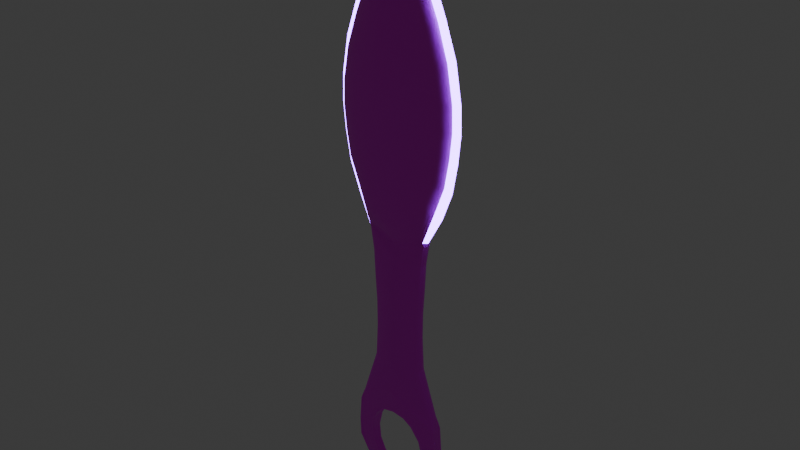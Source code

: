 # Source: Kunai_mk2.blend  (saved by Blender 4.0.36; exported with 4.5.12 LTS)
import bpy
from mathutils import Matrix  # noqa: F401  (used for matrix-valued properties, if any)

bpy.ops.wm.read_factory_settings(use_empty=True)
scene = bpy.context.scene
scene.name = 'Scene'

# ---- collections
col_collection = bpy.data.collections.new('Collection'); scene.collection.children.link(col_collection)

# ---- images (referenced by path relative to the original .blend; pixels are not part of the script)
import os
ASSET_DIR = os.environ.get("B2B_ASSET_DIR", "")  # directory of the original .blend (textures are referenced by path, not embedded)
HERE = os.path.dirname(os.path.abspath(__file__))  # packed textures are extracted next to this script under _unpacked/

def load_image(name, relpath, width, height, colorspace="sRGB"):
    """Load a texture the original file referenced (path relative to the .blend, or extracted next to this script)."""
    p = next((c for c in (os.path.join(HERE, relpath), os.path.join(ASSET_DIR, relpath)) if relpath and os.path.exists(c)), "")
    if p:
        img = bpy.data.images.load(p, check_existing=True)
        img.name = name
    else:  # same state as the original file: an image datablock whose file is absent (Cycles renders it pink)
        img = bpy.data.images.new(name, width, height)
        img.source = "FILE"
        img.filepath = "//" + (relpath or name)
    img.colorspace_settings.name = colorspace
    return img
img_kunai = load_image('Kunai', 'Kunai.png', 1024, 1024, 'sRGB')

# ---- materials (node trees are filled in below, after node groups)
mat_material = bpy.data.materials.new('Material')
mat_material.alpha_threshold = 0.0
mat_material.use_transparent_shadow = False
mat_material.roughness = 0.5
mat_material.line_color = (0.0, 0.0, 0.0, 1.0)
mat_material_001 = bpy.data.materials.new('Material.001')
mat_material_001.alpha_threshold = 0.0
mat_material_001.use_transparent_shadow = False
mat_material_001.roughness = 0.5
mat_material_001.line_color = (0.0, 0.0, 0.0, 1.0)

# ---- material node trees
mat_material.use_nodes = True; mat_material.node_tree.nodes.clear()
_N = mat_material.node_tree.nodes; _L = mat_material.node_tree.links
n0 = _N.new('ShaderNodeOutputMaterial'); n0.name = 'Material Output'; n0.location = (355, 287)
n1 = _N.new('ShaderNodeTexImage'); n1.name = 'Image Texture'; n1.location = (-301, 286)
n1.image = img_kunai
n2 = _N.new('ShaderNodeBsdfPrincipled'); n2.name = 'Principled BSDF'; n2.location = (31, 301)
n2.inputs[3].default_value = 1.45
_L.new(n2.outputs[0], n0.inputs[0])
_L.new(n1.outputs[0], n2.inputs[0])
n0.is_active_output = True
mat_material_001.use_nodes = True; mat_material_001.node_tree.nodes.clear()
_N = mat_material_001.node_tree.nodes; _L = mat_material_001.node_tree.links
n0 = _N.new('ShaderNodeOutputMaterial'); n0.name = 'Material Output'; n0.location = (355, 287)
n1 = _N.new('ShaderNodeTexImage'); n1.name = 'Image Texture'; n1.location = (-301, 286)
n1.image = img_kunai
n2 = _N.new('ShaderNodeBsdfPrincipled'); n2.name = 'Principled BSDF'; n2.location = (38, 298)
n2.inputs[3].default_value = 1.45
n2.inputs[27].default_value = (0.342, 0.1144, 0.9999, 1.0)
n2.inputs[28].default_value = 13.7
_L.new(n2.outputs[0], n0.inputs[0])
_L.new(n1.outputs[0], n2.inputs[0])
n0.is_active_output = True

# ---- world
world_world = bpy.data.worlds.new('World'); scene.world = world_world
world_world.use_nodes = True; world_world.node_tree.nodes.clear()
_N = world_world.node_tree.nodes; _L = world_world.node_tree.links
n0 = _N.new('ShaderNodeOutputWorld'); n0.name = 'World Output'; n0.location = (300, 300)
n1 = _N.new('ShaderNodeBackground'); n1.name = 'Background'; n1.location = (10, 300)
n1.inputs[0].default_value = (0.05088, 0.05088, 0.05088, 1.0)
_L.new(n1.outputs[0], n0.inputs[0])
n0.is_active_output = True
world_world.color = (0.05088, 0.05088, 0.05088)
world_world.use_sun_shadow = False
world_world.sun_shadow_jitter_overblur = 0.0

# ---- meshes
me_cube = bpy.data.meshes.new('Cube')
me_cube.from_pydata([(-0.2547, 0.0, -0.09221), (-0.225, 0.0, -0.2817), (-0.2152, 0.0, -0.4828), (-0.2003, 0.0, -0.7103), (-0.1987, 0.0, -0.9114), (-0.212, 0.0, -1.17), (-0.3352, 0.0, -1.555), (-0.3569, 0.0, -1.65), (-0.3717, 0.0, -1.851), (-0.3668, 0.0, -2.001), (-0.297, 0.0, -2.188), (-0.2017, 0.0, -2.31), (-0.1029, 0.0, -2.365), (0.0, 0.0, -2.374), (-0.4542, -0.02328, 0.9839), (-0.4091, -0.02328, 1.251), (-0.4597, -0.02328, 0.7909), (-0.4411, -0.02328, 0.5981), (-0.322, -0.01243, 1.499), (-0.1641, -0.02328, 1.895), (0.0, -0.01539, 2.169), (-0.4037, -0.02328, 0.3821), (-0.3299, -0.02328, 0.1822), (-0.3569, -0.04391, -1.65), (-0.3717, -0.04391, -1.851), (-0.3668, -0.04391, -2.001), (-0.297, -0.01783, -2.188), (-0.2017, -0.01783, -2.31), (-0.1029, -0.01783, -2.365), (0.0, -0.01783, -2.374), (0.0, -0.09861, -1.4), (-0.2509, 0.0, -0.1168), (-0.1902, -0.04391, -0.2782), (-0.225, -0.008914, -0.2817), (-0.2148, -0.03366, -0.2807), (-0.1802, -0.04391, -0.4808), (-0.2152, -0.008914, -0.4828), (-0.2049, -0.03366, -0.4822), (-0.2003, -0.008914, -0.7103), (-0.1653, -0.04391, -0.709), (-0.1901, -0.03366, -0.7099), (-0.1987, -0.008914, -0.9114), (-0.1637, -0.04391, -0.9121), (-0.1884, -0.03366, -0.9116), (-0.212, -0.008914, -1.17), (-0.1773, -0.04391, -1.176), (-0.2018, -0.03366, -1.171), (-0.2921, -0.04391, -1.535), (-0.3352, -0.008914, -1.555), (-0.3374, -0.03755, -1.589), (-0.3225, -0.03366, -1.549), (-0.2509, -0.008914, -0.1168), (-0.2163, -0.04391, -0.1114), (-0.2407, -0.03366, -0.1152), (-0.2388, -0.04391, -0.0798), (0.0, -0.04391, -0.1719), (0.0, -0.1291, 1.97), (0.0, -0.09278, 2.078), (0.0, -0.2224, 1.0), (0.0, -0.2184, 0.7724), (0.0, -0.2064, 0.5537), (0.0, -0.187, 0.3521), (0.0, -0.1609, 0.1755), (0.0, -0.1291, 0.03047), (0.0, -0.09278, -0.07727), (0.0, -0.05339, -0.1436), (-0.04549, -0.2184, 0.79), (-0.08923, -0.2064, 0.5883), (-0.1295, -0.187, 0.4023), (-0.1649, -0.1609, 0.2393), (-0.1939, -0.1291, 0.1056), (-0.2154, -0.09278, 0.006192), (-0.2287, -0.05339, -0.05501), (-0.06346, -0.2184, 0.8413), (-0.1245, -0.2064, 0.6888), (-0.1807, -0.187, 0.5483), (-0.23, -0.1609, 0.4251), (-0.2705, -0.1291, 0.3241), (-0.3005, -0.09278, 0.2489), (-0.319, -0.05339, 0.2027), (-0.07825, -0.2184, 0.8803), (-0.1535, -0.2064, 0.7652), (-0.2228, -0.187, 0.6592), (-0.2836, -0.1609, 0.5663), (-0.3335, -0.1291, 0.49), (-0.3706, -0.09278, 0.4334), (-0.3934, -0.05339, 0.3985), (-0.08515, -0.2184, 0.9214), (-0.167, -0.2064, 0.846), (-0.2425, -0.187, 0.7764), (-0.3086, -0.1609, 0.7155), (-0.3629, -0.1291, 0.6655), (-0.4032, -0.09278, 0.6283), (-0.4281, -0.05339, 0.6054), (-0.08886, -0.2184, 0.959), (-0.1743, -0.2064, 0.9198), (-0.2531, -0.187, 0.8837), (-0.3221, -0.1609, 0.852), (-0.3787, -0.1291, 0.826), (-0.4208, -0.09278, 0.8067), (-0.4467, -0.05339, 0.7948), (-0.08779, -0.2184, 0.9967), (-0.1722, -0.2064, 0.9935), (-0.25, -0.187, 0.9905), (-0.3182, -0.1609, 0.9879), (-0.3742, -0.1291, 0.9858), (-0.4158, -0.09278, 0.9842), (-0.4414, -0.05339, 0.9832), (-0.0789, -0.2184, 1.048), (-0.1548, -0.2064, 1.095), (-0.2247, -0.187, 1.138), (-0.286, -0.1609, 1.175), (-0.3363, -0.1291, 1.206), (-0.3736, -0.09278, 1.229), (-0.3967, -0.05339, 1.243), (-0.06281, -0.2184, 1.097), (-0.1232, -0.2064, 1.191), (-0.1789, -0.187, 1.277), (-0.2277, -0.1609, 1.353), (-0.2677, -0.1291, 1.415), (-0.2975, -0.09278, 1.461), (-0.3158, -0.05339, 1.49), (-0.03165, -0.2184, 1.174), (-0.06208, -0.2064, 1.342), (-0.09013, -0.187, 1.497), (-0.1147, -0.1609, 1.632), (-0.1349, -0.1291, 1.744), (-0.1499, -0.09278, 1.826), (-0.1591, -0.05339, 1.877), (0.0, -0.2184, 1.227), (0.0, -0.2064, 1.446), (0.0, -0.187, 1.648), (0.0, -0.1609, 1.825), (0.0, -0.05339, 2.144), (0.0, -0.09861, -0.709), (0.0, -0.09861, -0.4808), (0.0, -0.09861, -0.9121), (0.0, -0.07317, -0.2782), (0.0, -0.09861, -1.176), (0.0, -0.08199, -1.6), (-0.09375, -0.07573, -1.623), (-0.1732, -0.06663, -1.688), (-0.2263, -0.05607, -1.786), (-0.245, -0.04566, -1.901), (-0.2263, -0.03698, -2.016), (-0.1732, -0.03136, -2.113), (-0.09375, -0.02965, -2.179), (0.0, -0.03212, -2.202), (0.0, 0.0, -1.6), (-0.09375, 0.0, -1.623), (-0.1732, 0.0, -1.688), (-0.2263, 0.0, -1.786), (-0.245, 0.0, -1.901), (-0.2263, 0.0, -2.016), (-0.1732, 0.0, -2.113), (-0.09375, 0.0, -2.179), (0.0, 0.0, -2.202)], [], [(4, 5, 44, 41), (10, 11, 27, 26), (31, 1, 33, 51), (53, 52, 54), (11, 12, 28, 27), (5, 6, 48, 44), (12, 13, 29, 28), (6, 7, 23, 49, 48), (47, 49, 23, 24, 25, 26, 27, 28, 29, 147, 146, 145, 144, 143, 142, 141, 140, 139, 30), (7, 8, 24, 23), (2, 3, 38, 36), (8, 9, 25, 24), (54, 52, 32, 137, 55), (9, 10, 26, 25), (3, 4, 41, 38), (54, 0, 53), (47, 50, 49), (50, 48, 49), (36, 38, 40, 37), (37, 40, 39, 35), (33, 36, 37, 34), (34, 37, 35, 32), (51, 33, 34, 53), (53, 34, 32, 52), (38, 41, 43, 40), (40, 43, 42, 39), (41, 44, 46, 43), (43, 46, 45, 42), (44, 48, 50, 46), (46, 50, 47, 45), (1, 2, 36, 33), (0, 31, 51), (53, 0, 51), (55, 65, 72, 54), (59, 58, 66), (60, 59, 66, 67), (61, 60, 67, 68), (62, 61, 68, 69), (63, 62, 69, 70), (64, 63, 70, 71), (65, 64, 71, 72), (69, 68, 75, 76), (70, 69, 76, 77), (71, 70, 77, 78), (72, 71, 78, 79), (54, 72, 79, 22), (66, 58, 73), (67, 66, 73, 74), (68, 67, 74, 75), (22, 79, 86, 21), (73, 58, 80), (74, 73, 80, 81), (75, 74, 81, 82), (76, 75, 82, 83), (77, 76, 83, 84), (78, 77, 84, 85), (79, 78, 85, 86), (84, 83, 90, 91), (85, 84, 91, 92), (86, 85, 92, 93), (21, 86, 93, 17), (80, 58, 87), (81, 80, 87, 88), (82, 81, 88, 89), (83, 82, 89, 90), (87, 58, 94), (88, 87, 94, 95), (89, 88, 95, 96), (90, 89, 96, 97), (91, 90, 97, 98), (92, 91, 98, 99), (93, 92, 99, 100), (17, 93, 100, 16), (98, 97, 104, 105), (99, 98, 105, 106), (100, 99, 106, 107), (16, 100, 107, 14), (94, 58, 101), (95, 94, 101, 102), (96, 95, 102, 103), (97, 96, 103, 104), (102, 101, 108, 109), (103, 102, 109, 110), (104, 103, 110, 111), (105, 104, 111, 112), (106, 105, 112, 113), (107, 106, 113, 114), (14, 107, 114, 15), (101, 58, 108), (110, 109, 116, 117), (111, 110, 117, 118), (112, 111, 118, 119), (113, 112, 119, 120), (114, 113, 120, 121), (15, 114, 121, 18), (108, 58, 115), (109, 108, 115, 116), (121, 120, 127, 128), (18, 121, 128, 19), (115, 58, 122), (116, 115, 122, 123), (117, 116, 123, 124), (118, 117, 124, 125), (119, 118, 125, 126), (120, 119, 126, 127), (124, 123, 130, 131), (125, 124, 131, 132), (126, 125, 132, 56), (127, 126, 56, 57), (128, 127, 57, 133), (19, 128, 133, 20), (122, 58, 129), (123, 122, 129, 130), (134, 39, 42, 136), (135, 35, 39, 134), (136, 42, 45, 138), (137, 32, 35, 135), (138, 45, 47, 30), (146, 147, 156, 155), (144, 145, 154, 153), (142, 143, 152, 151), (140, 141, 150, 149), (145, 146, 155, 154), (143, 144, 153, 152), (141, 142, 151, 150), (139, 140, 149, 148)])
me_cube.polygons.foreach_set('use_smooth', [0, 0, 0, 0, 0, 0, 0, 0, 0, 0, 0, 0, 1, 0, 0, 0, 0, 0, 0, 0, 0, 0, 0, 0, 0, 0, 0, 0, 0, 0, 0, 0, 0, 1, 1, 1, 1, 1, 1, 1, 1, 1, 1, 1, 1, 1, 1, 1, 1, 1, 1, 1, 1, 1, 1, 1, 1, 1, 1, 1, 1, 1, 1, 1, 1, 1, 1, 1, 1, 1, 1, 1, 1, 1, 1, 1, 1, 1, 1, 1, 1, 1, 1, 1, 1, 1, 1, 1, 1, 1, 1, 1, 1, 1, 1, 1, 1, 1, 1, 1, 1, 1, 1, 1, 1, 1, 1, 1, 1, 1, 1, 1, 1, 1, 1, 1, 1, 1, 0, 0, 0, 0, 0, 0, 0, 0])
_uv = me_cube.uv_layers.new(name='UVMap')
_uv.uv.foreach_set('vector', [0.5292, 0.2641, 0.5299, 0.3132, 0.5283, 0.3133, 0.5276, 0.2642, 0.5344, 0.5083, 0.5294, 0.5282, 0.5261, 0.5283, 0.5311, 0.5085, 0.532, 0.1158, 0.5306, 0.1461, 0.529, 0.1462, 0.5303, 0.1159, 0.1258, 0.4938, 0.1208, 0.4931, 0.125, 0.487, 0.5225, 0.7127, 0.5225, 0.6944, 0.5259, 0.6944, 0.5259, 0.7127, 0.5299, 0.3132, 0.5364, 0.3899, 0.5348, 0.39, 0.5283, 0.3133, 0.5225, 0.6944, 0.5225, 0.6748, 0.5259, 0.6748, 0.5259, 0.6944, 0.5364, 0.3899, 0.5376, 0.4086, 0.5295, 0.409, 0.5296, 0.3968, 0.5348, 0.39, 0.1337, 0.766, 0.1424, 0.7764, 0.1457, 0.7881, 0.1483, 0.8266, 0.1473, 0.8554, 0.1353, 0.8914, 0.1175, 0.9147, 0.09905, 0.9251, 0.0799, 0.9268, 0.07939, 0.8937, 0.09696, 0.8894, 0.1117, 0.8769, 0.1214, 0.8582, 0.1246, 0.8362, 0.1207, 0.8141, 0.1105, 0.7953, 0.09529, 0.7828, 0.07758, 0.7784, 0.07698, 0.7399, 0.5376, 0.4086, 0.5383, 0.447, 0.5302, 0.4474, 0.5295, 0.409, 0.5301, 0.1837, 0.5293, 0.2262, 0.5277, 0.2263, 0.5285, 0.1838, 0.5383, 0.447, 0.5381, 0.4751, 0.53, 0.4756, 0.5302, 0.4474, 0.125, 0.487, 0.1208, 0.4931, 0.1158, 0.5251, 0.07906, 0.5249, 0.0805, 0.5046, 0.5381, 0.4751, 0.5344, 0.5083, 0.5311, 0.5085, 0.53, 0.4756, 0.5293, 0.2262, 0.5292, 0.2641, 0.5276, 0.2642, 0.5277, 0.2263, 0.5232, 0.1089, 0.5322, 0.1113, 0.5252, 0.1155, 0.1337, 0.766, 0.1399, 0.7687, 0.1424, 0.7764, 0.5295, 0.3887, 0.5348, 0.39, 0.5296, 0.3968, 0.5285, 0.1838, 0.5277, 0.2263, 0.5226, 0.2261, 0.5233, 0.1836, 0.1189, 0.5642, 0.1159, 0.6078, 0.1108, 0.6076, 0.1138, 0.5639, 0.529, 0.1462, 0.5285, 0.1838, 0.5233, 0.1836, 0.5239, 0.1459, 0.1209, 0.5256, 0.1189, 0.5642, 0.1138, 0.5639, 0.1158, 0.5251, 0.5303, 0.1159, 0.529, 0.1462, 0.5239, 0.1459, 0.5252, 0.1155, 0.1258, 0.4938, 0.1209, 0.5256, 0.1158, 0.5251, 0.1208, 0.4931, 0.5277, 0.2263, 0.5276, 0.2642, 0.5225, 0.2641, 0.5226, 0.2261, 0.1159, 0.6078, 0.1154, 0.6465, 0.1104, 0.6466, 0.1108, 0.6076, 0.5276, 0.2642, 0.5283, 0.3133, 0.5232, 0.3136, 0.5225, 0.2641, 0.1154, 0.6465, 0.1177, 0.6963, 0.1127, 0.6971, 0.1104, 0.6466, 0.5283, 0.3133, 0.5348, 0.39, 0.5295, 0.3887, 0.5232, 0.3136, 0.1177, 0.6963, 0.1399, 0.7687, 0.1337, 0.766, 0.1127, 0.6971, 0.5306, 0.1461, 0.5301, 0.1837, 0.5285, 0.1838, 0.529, 0.1462, 0.5322, 0.1113, 0.532, 0.1158, 0.5303, 0.1159, 0.5252, 0.1155, 0.5322, 0.1113, 0.5303, 0.1159, 0.0805, 0.5046, 0.08009, 0.4992, 0.1227, 0.4823, 0.125, 0.487, 0.07323, 0.3232, 0.07323, 0.2796, 0.08171, 0.3199, 0.0736, 0.3652, 0.07323, 0.3232, 0.08171, 0.3199, 0.09024, 0.3586, 0.07433, 0.4039, 0.0736, 0.3652, 0.09024, 0.3586, 0.09848, 0.3943, 0.07539, 0.4378, 0.07433, 0.4039, 0.09848, 0.3943, 0.1061, 0.4256, 0.07674, 0.4656, 0.07539, 0.4378, 0.1061, 0.4256, 0.1129, 0.4513, 0.07832, 0.4864, 0.07674, 0.4656, 0.1129, 0.4513, 0.1185, 0.4705, 0.08009, 0.4992, 0.07832, 0.4864, 0.1185, 0.4705, 0.1227, 0.4823, 0.1061, 0.4256, 0.09848, 0.3943, 0.1081, 0.3663, 0.1184, 0.39, 0.1129, 0.4513, 0.1061, 0.4256, 0.1184, 0.39, 0.1273, 0.4095, 0.1185, 0.4705, 0.1129, 0.4513, 0.1273, 0.4095, 0.1345, 0.4239, 0.6926, 0.5006, 0.685, 0.4888, 0.6907, 0.4459, 0.6987, 0.4551, 0.6947, 0.5056, 0.6926, 0.5006, 0.6987, 0.4551, 0.7047, 0.4592, 0.08171, 0.3199, 0.07323, 0.2796, 0.0851, 0.3101, 0.09024, 0.3586, 0.08171, 0.3199, 0.0851, 0.3101, 0.09688, 0.3393, 0.09848, 0.3943, 0.09024, 0.3586, 0.09688, 0.3393, 0.1081, 0.3663, 0.7047, 0.4592, 0.6987, 0.4551, 0.7036, 0.4207, 0.7096, 0.424, 0.0851, 0.3101, 0.07323, 0.2796, 0.08788, 0.3026, 0.09688, 0.3393, 0.0851, 0.3101, 0.08788, 0.3026, 0.1023, 0.3247, 0.1081, 0.3663, 0.09688, 0.3393, 0.1023, 0.3247, 0.1161, 0.3451, 0.1184, 0.39, 0.1081, 0.3663, 0.1161, 0.3451, 0.1285, 0.363, 0.1273, 0.4095, 0.1184, 0.39, 0.1285, 0.363, 0.1392, 0.3777, 0.1345, 0.4239, 0.1273, 0.4095, 0.1392, 0.3777, 0.1477, 0.3886, 0.1397, 0.4329, 0.1345, 0.4239, 0.1477, 0.3886, 0.1537, 0.3954, 0.1392, 0.3777, 0.1285, 0.363, 0.1333, 0.3344, 0.1448, 0.3441, 0.1477, 0.3886, 0.1392, 0.3777, 0.1448, 0.3441, 0.1539, 0.3513, 0.7036, 0.4207, 0.6953, 0.4135, 0.698, 0.3778, 0.7065, 0.3828, 0.7096, 0.424, 0.7036, 0.4207, 0.7065, 0.3828, 0.7127, 0.3845, 0.08788, 0.3026, 0.07323, 0.2796, 0.0892, 0.2947, 0.1023, 0.3247, 0.08788, 0.3026, 0.0892, 0.2947, 0.1049, 0.3092, 0.1161, 0.3451, 0.1023, 0.3247, 0.1049, 0.3092, 0.1198, 0.3226, 0.1285, 0.363, 0.1161, 0.3451, 0.1198, 0.3226, 0.1333, 0.3344, 0.0892, 0.2947, 0.07323, 0.2796, 0.08992, 0.2875, 0.1049, 0.3092, 0.0892, 0.2947, 0.08992, 0.2875, 0.1063, 0.2951, 0.1198, 0.3226, 0.1049, 0.3092, 0.1063, 0.2951, 0.1219, 0.3021, 0.1333, 0.3344, 0.1198, 0.3226, 0.1219, 0.3021, 0.1359, 0.3082, 0.1448, 0.3441, 0.1333, 0.3344, 0.1359, 0.3082, 0.1479, 0.3133, 0.1539, 0.3513, 0.1448, 0.3441, 0.1479, 0.3133, 0.1574, 0.3171, 0.7065, 0.3828, 0.698, 0.3778, 0.6999, 0.3448, 0.7084, 0.3478, 0.7127, 0.3845, 0.7065, 0.3828, 0.7084, 0.3478, 0.7147, 0.3488, 0.1479, 0.3133, 0.1359, 0.3082, 0.1353, 0.2822, 0.1472, 0.2826, 0.1574, 0.3171, 0.1479, 0.3133, 0.1472, 0.2826, 0.1566, 0.283, 0.7084, 0.3478, 0.6999, 0.3448, 0.7006, 0.3111, 0.7092, 0.312, 0.7147, 0.3488, 0.7084, 0.3478, 0.7092, 0.312, 0.7154, 0.3122, 0.08992, 0.2875, 0.07323, 0.2796, 0.08975, 0.2803, 0.1063, 0.2951, 0.08992, 0.2875, 0.08975, 0.2803, 0.106, 0.281, 0.1219, 0.3021, 0.1063, 0.2951, 0.106, 0.281, 0.1214, 0.2816, 0.1359, 0.3082, 0.1219, 0.3021, 0.1214, 0.2816, 0.1353, 0.2822, 0.106, 0.281, 0.08975, 0.2803, 0.08814, 0.2704, 0.1028, 0.2615, 0.1214, 0.2816, 0.106, 0.281, 0.1028, 0.2615, 0.1168, 0.2534, 0.1353, 0.2822, 0.1214, 0.2816, 0.1168, 0.2534, 0.1294, 0.2462, 0.1472, 0.2826, 0.1353, 0.2822, 0.1294, 0.2462, 0.1403, 0.2404, 0.1566, 0.283, 0.1472, 0.2826, 0.1403, 0.2404, 0.1489, 0.2361, 0.7092, 0.312, 0.7006, 0.3111, 0.6997, 0.2635, 0.7083, 0.2615, 0.7154, 0.3122, 0.7092, 0.312, 0.7083, 0.2615, 0.7145, 0.2604, 0.08975, 0.2803, 0.07323, 0.2796, 0.08814, 0.2704, 0.1168, 0.2534, 0.1028, 0.2615, 0.09705, 0.2431, 0.1084, 0.2266, 0.1294, 0.2462, 0.1168, 0.2534, 0.1084, 0.2266, 0.1187, 0.2121, 0.1403, 0.2404, 0.1294, 0.2462, 0.1187, 0.2121, 0.1277, 0.2003, 0.1489, 0.2361, 0.1403, 0.2404, 0.1277, 0.2003, 0.1349, 0.1916, 0.7083, 0.2615, 0.6997, 0.2635, 0.697, 0.2171, 0.7054, 0.2122, 0.7145, 0.2604, 0.7083, 0.2615, 0.7054, 0.2122, 0.7133, 0.2105, 0.08814, 0.2704, 0.07323, 0.2796, 0.08519, 0.261, 0.1028, 0.2615, 0.08814, 0.2704, 0.08519, 0.261, 0.09705, 0.2431, 0.7054, 0.2122, 0.697, 0.2171, 0.6914, 0.1432, 0.6994, 0.1338, 0.7133, 0.2105, 0.7054, 0.2122, 0.6994, 0.1338, 0.7053, 0.1305, 0.08519, 0.261, 0.07323, 0.2796, 0.07945, 0.2462, 0.09705, 0.2431, 0.08519, 0.261, 0.07945, 0.2462, 0.0858, 0.214, 0.1084, 0.2266, 0.09705, 0.2431, 0.0858, 0.214, 0.09204, 0.1844, 0.1187, 0.2121, 0.1084, 0.2266, 0.09204, 0.1844, 0.09793, 0.1585, 0.1277, 0.2003, 0.1187, 0.2121, 0.09793, 0.1585, 0.1032, 0.1373, 0.1349, 0.1916, 0.1277, 0.2003, 0.1032, 0.1373, 0.1078, 0.1215, 0.09204, 0.1844, 0.0858, 0.214, 0.07433, 0.1941, 0.07539, 0.1554, 0.09793, 0.1585, 0.09204, 0.1844, 0.07539, 0.1554, 0.07674, 0.1216, 0.1032, 0.1373, 0.09793, 0.1585, 0.07674, 0.1216, 0.07832, 0.09383, 0.1078, 0.1215, 0.1032, 0.1373, 0.07832, 0.09383, 0.08009, 0.07323, 0.6994, 0.1338, 0.6914, 0.1432, 0.685, 0.0907, 0.6926, 0.07802, 0.7053, 0.1305, 0.6994, 0.1338, 0.6926, 0.07802, 0.6997, 0.07323, 0.07945, 0.2462, 0.07323, 0.2796, 0.0736, 0.236, 0.0858, 0.214, 0.07945, 0.2462, 0.0736, 0.236, 0.07433, 0.1941, 0.07754, 0.6075, 0.1108, 0.6076, 0.1104, 0.6466, 0.07737, 0.6464, 0.07773, 0.5637, 0.1138, 0.5639, 0.1108, 0.6076, 0.07754, 0.6075, 0.07737, 0.6464, 0.1104, 0.6466, 0.1127, 0.6971, 0.07716, 0.697, 0.07906, 0.5249, 0.1158, 0.5251, 0.1138, 0.5639, 0.07773, 0.5637, 0.07716, 0.697, 0.1127, 0.6971, 0.1337, 0.766, 0.07698, 0.7399, 0.3095, 0.6995, 0.31, 0.7176, 0.3038, 0.7176, 0.3038, 0.6995, 0.6921, 0.7133, 0.691, 0.733, 0.685, 0.733, 0.685, 0.7133, 0.6957, 0.6695, 0.6937, 0.691, 0.685, 0.691, 0.685, 0.6695, 0.8587, 0.6703, 0.857, 0.6863, 0.8442, 0.6863, 0.8442, 0.6703, 0.3098, 0.6803, 0.3095, 0.6995, 0.3038, 0.6995, 0.3038, 0.6803, 0.6937, 0.691, 0.6921, 0.7133, 0.685, 0.7133, 0.685, 0.691, 0.6977, 0.6521, 0.6957, 0.6695, 0.685, 0.6695, 0.685, 0.6521, 0.8599, 0.6521, 0.8587, 0.6703, 0.8442, 0.6703, 0.8442, 0.6521])
_ca = me_cube.color_attributes.new('Attribute', 'BYTE_COLOR', 'CORNER')
_ca.data.foreach_set('color', [1.0, 1.0, 1.0, 1.0, 1.0, 1.0, 1.0, 1.0, 1.0, 1.0, 1.0, 1.0, 1.0, 1.0, 1.0, 1.0, 1.0, 1.0, 1.0, 1.0, 1.0, 1.0, 1.0, 1.0, 1.0, 1.0, 1.0, 1.0, 1.0, 1.0, 1.0, 1.0, 1.0, 1.0, 1.0, 1.0, 1.0, 1.0, 1.0, 1.0, 1.0, 1.0, 1.0, 1.0, 1.0, 1.0, 1.0, 1.0, 1.0, 1.0, 1.0, 1.0, 1.0, 1.0, 1.0, 1.0, 1.0, 1.0, 1.0, 1.0, 1.0, 1.0, 1.0, 1.0, 1.0, 1.0, 1.0, 1.0, 1.0, 1.0, 1.0, 1.0, 1.0, 1.0, 1.0, 1.0, 1.0, 1.0, 1.0, 1.0, 1.0, 1.0, 1.0, 1.0, 1.0, 1.0, 1.0, 1.0, 1.0, 1.0, 1.0, 1.0, 1.0, 1.0, 1.0, 1.0, 1.0, 1.0, 1.0, 1.0, 1.0, 1.0, 1.0, 1.0, 1.0, 1.0, 1.0, 1.0, 1.0, 1.0, 1.0, 1.0, 1.0, 1.0, 1.0, 1.0, 1.0, 1.0, 1.0, 1.0, 1.0, 1.0, 1.0, 1.0, 1.0, 1.0, 1.0, 1.0, 1.0, 1.0, 1.0, 1.0, 1.0, 1.0, 1.0, 1.0, 1.0, 1.0, 1.0, 1.0, 1.0, 1.0, 1.0, 1.0, 1.0, 1.0, 1.0, 1.0, 1.0, 1.0, 1.0, 1.0, 1.0, 1.0, 1.0, 1.0, 1.0, 1.0, 1.0, 1.0, 1.0, 1.0, 1.0, 1.0, 1.0, 1.0, 1.0, 1.0, 1.0, 1.0, 1.0, 1.0, 1.0, 1.0, 1.0, 1.0, 1.0, 1.0, 1.0, 1.0, 1.0, 1.0, 1.0, 1.0, 1.0, 1.0, 1.0, 1.0, 1.0, 1.0, 1.0, 1.0, 1.0, 1.0, 1.0, 1.0, 1.0, 1.0, 1.0, 1.0, 1.0, 1.0, 1.0, 1.0, 1.0, 1.0, 1.0, 1.0, 1.0, 1.0, 1.0, 1.0, 1.0, 1.0, 1.0, 1.0, 1.0, 1.0, 1.0, 1.0, 1.0, 1.0, 1.0, 1.0, 1.0, 1.0, 1.0, 1.0, 1.0, 1.0, 1.0, 1.0, 1.0, 1.0, 1.0, 1.0, 1.0, 1.0, 1.0, 1.0, 1.0, 1.0, 1.0, 1.0, 1.0, 1.0, 1.0, 1.0, 1.0, 1.0, 1.0, 1.0, 1.0, 1.0, 1.0, 1.0, 1.0, 1.0, 1.0, 1.0, 1.0, 1.0, 1.0, 1.0, 1.0, 1.0, 1.0, 1.0, 1.0, 1.0, 1.0, 1.0, 1.0, 1.0, 1.0, 1.0, 1.0, 1.0, 1.0, 1.0, 1.0, 1.0, 1.0, 1.0, 1.0, 1.0, 1.0, 1.0, 1.0, 1.0, 1.0, 1.0, 1.0, 1.0, 1.0, 1.0, 1.0, 1.0, 1.0, 1.0, 1.0, 1.0, 1.0, 1.0, 1.0, 1.0, 1.0, 1.0, 1.0, 1.0, 1.0, 1.0, 1.0, 1.0, 1.0, 1.0, 1.0, 1.0, 1.0, 1.0, 1.0, 1.0, 1.0, 1.0, 1.0, 1.0, 1.0, 1.0, 1.0, 1.0, 1.0, 1.0, 1.0, 1.0, 1.0, 1.0, 1.0, 1.0, 1.0, 1.0, 1.0, 1.0, 1.0, 1.0, 1.0, 1.0, 1.0, 1.0, 1.0, 1.0, 1.0, 1.0, 1.0, 1.0, 1.0, 1.0, 1.0, 1.0, 1.0, 1.0, 1.0, 1.0, 1.0, 1.0, 1.0, 1.0, 1.0, 1.0, 1.0, 1.0, 1.0, 1.0, 1.0, 1.0, 1.0, 1.0, 1.0, 1.0, 1.0, 1.0, 1.0, 1.0, 1.0, 1.0, 1.0, 1.0, 1.0, 1.0, 1.0, 1.0, 1.0, 1.0, 1.0, 1.0, 1.0, 1.0, 1.0, 1.0, 1.0, 1.0, 1.0, 1.0, 1.0, 1.0, 1.0, 1.0, 1.0, 1.0, 1.0, 1.0, 1.0, 1.0, 1.0, 1.0, 1.0, 1.0, 1.0, 1.0, 1.0, 1.0, 1.0, 1.0, 1.0, 1.0, 1.0, 1.0, 1.0, 1.0, 1.0, 1.0, 1.0, 1.0, 1.0, 1.0, 1.0, 1.0, 1.0, 1.0, 1.0, 1.0, 1.0, 1.0, 1.0, 1.0, 1.0, 1.0, 1.0, 1.0, 1.0, 1.0, 1.0, 1.0, 1.0, 1.0, 1.0, 1.0, 1.0, 1.0, 1.0, 1.0, 1.0, 1.0, 1.0, 1.0, 1.0, 1.0, 1.0, 1.0, 1.0, 1.0, 1.0, 1.0, 1.0, 1.0, 1.0, 1.0, 1.0, 1.0, 1.0, 1.0, 1.0, 1.0, 1.0, 1.0, 1.0, 1.0, 1.0, 1.0, 1.0, 1.0, 1.0, 1.0, 1.0, 1.0, 1.0, 1.0, 1.0, 1.0, 1.0, 1.0, 1.0, 1.0, 1.0, 1.0, 1.0, 1.0, 1.0, 1.0, 1.0, 1.0, 1.0, 1.0, 1.0, 1.0, 1.0, 1.0, 1.0, 1.0, 1.0, 1.0, 1.0, 1.0, 1.0, 1.0, 1.0, 1.0, 1.0, 1.0, 1.0, 1.0, 1.0, 1.0, 1.0, 1.0, 1.0, 1.0, 1.0, 1.0, 1.0, 1.0, 1.0, 1.0, 1.0, 1.0, 1.0, 1.0, 1.0, 1.0, 1.0, 1.0, 1.0, 1.0, 1.0, 1.0, 1.0, 1.0, 1.0, 1.0, 1.0, 1.0, 1.0, 1.0, 1.0, 1.0, 1.0, 1.0, 1.0, 1.0, 1.0, 1.0, 1.0, 1.0, 1.0, 1.0, 1.0, 1.0, 1.0, 1.0, 1.0, 1.0, 1.0, 1.0, 1.0, 1.0, 1.0, 1.0, 1.0, 1.0, 1.0, 1.0, 1.0, 1.0, 1.0, 1.0, 1.0, 1.0, 1.0, 1.0, 1.0, 1.0, 1.0, 1.0, 1.0, 1.0, 1.0, 1.0, 1.0, 1.0, 1.0, 1.0, 1.0, 1.0, 1.0, 1.0, 1.0, 1.0, 1.0, 1.0, 1.0, 1.0, 1.0, 1.0, 1.0, 1.0, 1.0, 1.0, 1.0, 1.0, 1.0, 1.0, 1.0, 1.0, 1.0, 1.0, 1.0, 1.0, 1.0, 1.0, 1.0, 1.0, 1.0, 1.0, 1.0, 1.0, 1.0, 1.0, 1.0, 1.0, 1.0, 1.0, 1.0, 1.0, 1.0, 1.0, 1.0, 1.0, 1.0, 1.0, 1.0, 1.0, 1.0, 1.0, 1.0, 1.0, 1.0, 1.0, 1.0, 1.0, 1.0, 1.0, 1.0, 1.0, 1.0, 1.0, 1.0, 1.0, 1.0, 1.0, 1.0, 1.0, 1.0, 1.0, 1.0, 1.0, 1.0, 1.0, 1.0, 1.0, 1.0, 1.0, 1.0, 1.0, 1.0, 1.0, 1.0, 1.0, 1.0, 1.0, 1.0, 1.0, 1.0, 1.0, 1.0, 1.0, 1.0, 1.0, 1.0, 1.0, 1.0, 1.0, 1.0, 1.0, 1.0, 1.0, 1.0, 1.0, 1.0, 1.0, 1.0, 1.0, 1.0, 1.0, 1.0, 1.0, 1.0, 1.0, 1.0, 1.0, 1.0, 1.0, 1.0, 1.0, 1.0, 1.0, 1.0, 1.0, 1.0, 1.0, 1.0, 1.0, 1.0, 1.0, 1.0, 1.0, 1.0, 1.0, 1.0, 1.0, 1.0, 1.0, 1.0, 1.0, 1.0, 1.0, 1.0, 1.0, 1.0, 1.0, 1.0, 1.0, 1.0, 1.0, 1.0, 1.0, 1.0, 1.0, 1.0, 1.0, 1.0, 1.0, 1.0, 1.0, 1.0, 1.0, 1.0, 1.0, 1.0, 1.0, 1.0, 1.0, 1.0, 1.0, 1.0, 1.0, 1.0, 1.0, 1.0, 1.0, 1.0, 1.0, 1.0, 1.0, 1.0, 1.0, 1.0, 1.0, 1.0, 1.0, 1.0, 1.0, 1.0, 1.0, 1.0, 1.0, 1.0, 1.0, 1.0, 1.0, 1.0, 1.0, 1.0, 1.0, 1.0, 1.0, 1.0, 1.0, 1.0, 1.0, 1.0, 1.0, 1.0, 1.0, 1.0, 1.0, 1.0, 1.0, 1.0, 1.0, 1.0, 1.0, 1.0, 1.0, 1.0, 1.0, 1.0, 1.0, 1.0, 1.0, 1.0, 1.0, 1.0, 1.0, 1.0, 1.0, 1.0, 1.0, 1.0, 1.0, 1.0, 1.0, 1.0, 1.0, 1.0, 1.0, 1.0, 1.0, 1.0, 1.0, 1.0, 1.0, 1.0, 1.0, 1.0, 1.0, 1.0, 1.0, 1.0, 1.0, 1.0, 1.0, 1.0, 1.0, 1.0, 1.0, 1.0, 1.0, 1.0, 1.0, 1.0, 1.0, 1.0, 1.0, 1.0, 1.0, 1.0, 1.0, 1.0, 1.0, 1.0, 1.0, 1.0, 1.0, 1.0, 1.0, 1.0, 1.0, 1.0, 1.0, 1.0, 1.0, 1.0, 1.0, 1.0, 1.0, 1.0, 1.0, 1.0, 1.0, 1.0, 1.0, 1.0, 1.0, 1.0, 1.0, 1.0, 1.0, 1.0, 1.0, 1.0, 1.0, 1.0, 1.0, 1.0, 1.0, 1.0, 1.0, 1.0, 1.0, 1.0, 1.0, 1.0, 1.0, 1.0, 1.0, 1.0, 1.0, 1.0, 1.0, 1.0, 1.0, 1.0, 1.0, 1.0, 1.0, 1.0, 1.0, 1.0, 1.0, 1.0, 1.0, 1.0, 1.0, 1.0, 1.0, 1.0, 1.0, 1.0, 1.0, 1.0, 1.0, 1.0, 1.0, 1.0, 1.0, 1.0, 1.0, 1.0, 1.0, 1.0, 1.0, 1.0, 1.0, 1.0, 1.0, 1.0, 1.0, 1.0, 1.0, 1.0, 1.0, 1.0, 1.0, 1.0, 1.0, 1.0, 1.0, 1.0, 1.0, 1.0, 1.0, 1.0, 1.0, 1.0, 1.0, 1.0, 1.0, 1.0, 1.0, 1.0, 1.0, 1.0, 1.0, 1.0, 1.0, 1.0, 1.0, 1.0, 1.0, 1.0, 1.0, 1.0, 1.0, 1.0, 1.0, 1.0, 1.0, 1.0, 1.0, 1.0, 1.0, 1.0, 1.0, 1.0, 1.0, 1.0, 1.0, 1.0, 1.0, 1.0, 1.0, 1.0, 1.0, 1.0, 1.0, 1.0, 1.0, 1.0, 1.0, 1.0, 1.0, 1.0, 1.0, 1.0, 1.0, 1.0, 1.0, 1.0, 1.0, 1.0, 1.0, 1.0, 1.0, 1.0, 1.0, 1.0, 1.0, 1.0, 1.0, 1.0, 1.0, 1.0, 1.0, 1.0, 1.0, 1.0, 1.0, 1.0, 1.0, 1.0, 1.0, 1.0, 1.0, 1.0, 1.0, 1.0, 1.0, 1.0, 1.0, 1.0, 1.0, 1.0, 1.0, 1.0, 1.0, 1.0, 1.0, 1.0, 1.0, 1.0, 1.0, 1.0, 1.0, 1.0, 1.0, 1.0, 1.0, 1.0, 1.0, 1.0, 1.0, 1.0, 1.0, 1.0, 1.0, 1.0, 1.0, 1.0, 1.0, 1.0, 1.0, 1.0, 1.0, 1.0, 1.0, 1.0, 1.0, 1.0, 1.0, 1.0, 1.0, 1.0, 1.0, 1.0, 1.0, 1.0, 1.0, 1.0, 1.0, 1.0, 1.0, 1.0, 1.0, 1.0, 1.0, 1.0, 1.0, 1.0, 1.0, 1.0, 1.0, 1.0, 1.0, 1.0, 1.0, 1.0, 1.0, 1.0, 1.0, 1.0, 1.0, 1.0, 1.0, 1.0, 1.0, 1.0, 1.0, 1.0, 1.0, 1.0, 1.0, 1.0, 1.0, 1.0, 1.0, 1.0, 1.0, 1.0, 1.0, 1.0, 1.0, 1.0, 1.0, 1.0, 1.0, 1.0, 1.0, 1.0, 1.0, 1.0, 1.0, 1.0, 1.0, 1.0, 1.0, 1.0, 1.0, 1.0, 1.0, 1.0, 1.0, 1.0, 1.0, 1.0, 1.0, 1.0, 1.0, 1.0, 1.0, 1.0, 1.0, 1.0, 1.0, 1.0, 1.0, 1.0, 1.0, 1.0, 1.0, 1.0, 1.0, 1.0, 1.0, 1.0, 1.0, 1.0, 1.0, 1.0, 1.0, 1.0, 1.0, 1.0, 1.0, 1.0, 1.0, 1.0, 1.0, 1.0, 1.0, 1.0, 1.0, 1.0, 1.0, 1.0, 1.0, 1.0, 1.0, 1.0, 1.0, 1.0, 1.0, 1.0, 1.0, 1.0, 1.0, 1.0, 1.0, 1.0, 1.0, 1.0, 1.0, 1.0, 1.0, 1.0, 1.0, 1.0, 1.0, 1.0, 1.0, 1.0, 1.0, 1.0, 1.0, 1.0, 1.0, 1.0, 1.0, 1.0, 1.0, 1.0, 1.0, 1.0, 1.0, 1.0, 1.0, 1.0, 1.0, 1.0, 1.0, 1.0, 1.0, 1.0, 1.0, 1.0, 1.0, 1.0, 1.0, 1.0, 1.0, 1.0, 1.0, 1.0, 1.0, 1.0, 1.0, 1.0, 1.0, 1.0, 1.0, 1.0, 1.0, 1.0, 1.0, 1.0, 1.0, 1.0, 1.0, 1.0, 1.0, 1.0, 1.0, 1.0, 1.0, 1.0, 1.0, 1.0, 1.0, 1.0, 1.0, 1.0, 1.0, 1.0, 1.0, 1.0, 1.0, 1.0, 1.0, 1.0, 1.0, 1.0, 1.0, 1.0, 1.0, 1.0, 1.0, 1.0, 1.0, 1.0, 1.0, 1.0, 1.0, 1.0, 1.0, 1.0, 1.0, 1.0, 1.0, 1.0, 1.0, 1.0, 1.0, 1.0, 1.0, 1.0, 1.0, 1.0, 1.0, 1.0, 1.0, 1.0, 1.0, 1.0, 1.0, 1.0, 1.0, 1.0, 1.0, 1.0, 1.0, 1.0, 1.0, 1.0, 1.0, 1.0, 1.0, 1.0, 1.0, 1.0, 1.0, 1.0, 1.0, 1.0, 1.0, 1.0, 1.0, 1.0, 1.0, 1.0, 1.0, 1.0, 1.0, 1.0, 1.0, 1.0, 1.0, 1.0, 1.0, 1.0, 1.0, 1.0, 1.0, 1.0, 1.0, 1.0, 1.0, 1.0, 1.0, 1.0, 1.0, 1.0, 1.0, 1.0, 1.0, 1.0, 1.0, 1.0, 1.0, 1.0, 1.0, 1.0, 1.0, 1.0, 1.0, 1.0, 1.0, 1.0, 1.0, 1.0, 1.0, 1.0, 1.0, 1.0, 1.0, 1.0, 1.0, 1.0, 1.0, 1.0, 1.0, 1.0, 1.0, 1.0, 1.0, 1.0, 1.0, 1.0, 1.0, 1.0, 1.0, 1.0, 1.0, 1.0, 1.0, 1.0, 1.0, 1.0, 1.0, 1.0, 1.0, 1.0, 1.0, 1.0, 1.0, 1.0, 1.0, 1.0, 1.0, 1.0, 1.0, 1.0, 1.0, 1.0, 1.0, 1.0, 1.0, 1.0, 1.0, 1.0, 1.0, 1.0, 1.0, 1.0, 1.0, 1.0, 1.0, 1.0, 1.0, 1.0, 1.0, 1.0, 1.0, 1.0, 1.0, 1.0, 1.0, 1.0, 1.0, 1.0, 1.0, 1.0, 1.0, 1.0, 1.0, 1.0, 1.0, 1.0, 1.0, 1.0, 1.0, 1.0, 1.0, 1.0, 1.0, 1.0, 1.0, 1.0, 1.0, 1.0, 1.0, 1.0, 1.0, 1.0, 1.0, 1.0, 1.0, 1.0, 1.0, 1.0, 1.0, 1.0, 1.0, 1.0, 1.0, 1.0, 1.0, 1.0, 1.0, 1.0, 1.0, 1.0, 1.0, 1.0, 1.0, 1.0, 1.0, 1.0, 1.0, 1.0, 1.0, 1.0, 1.0, 1.0, 1.0, 1.0, 1.0, 1.0, 1.0, 1.0, 1.0, 1.0, 1.0, 1.0, 1.0, 1.0, 1.0, 1.0, 1.0, 1.0, 1.0, 1.0, 1.0, 1.0, 1.0, 1.0, 1.0, 1.0, 1.0, 1.0, 1.0, 1.0, 1.0, 1.0, 1.0, 1.0, 1.0, 1.0, 1.0, 1.0, 1.0, 1.0, 1.0, 1.0, 1.0, 1.0, 1.0, 1.0, 1.0, 1.0, 1.0, 1.0, 1.0, 1.0, 1.0, 1.0, 1.0, 1.0, 1.0, 1.0, 1.0, 1.0, 1.0, 1.0, 1.0, 1.0, 1.0, 1.0, 1.0, 1.0, 1.0, 1.0, 1.0, 1.0, 1.0, 1.0, 1.0, 1.0, 1.0, 1.0, 1.0, 1.0, 1.0, 1.0, 1.0, 1.0, 1.0, 1.0, 1.0, 1.0, 1.0, 1.0, 1.0, 1.0, 1.0, 1.0, 1.0, 1.0, 1.0, 1.0, 1.0, 1.0, 1.0, 1.0, 1.0, 1.0, 1.0, 1.0, 1.0, 1.0, 1.0, 1.0, 1.0, 1.0, 1.0, 1.0, 1.0, 1.0, 1.0, 1.0, 1.0, 1.0, 1.0, 1.0, 1.0, 1.0, 1.0, 1.0, 1.0, 1.0, 1.0, 1.0, 1.0, 1.0, 1.0, 1.0, 1.0, 1.0, 1.0, 1.0, 1.0, 1.0, 1.0, 1.0, 1.0, 1.0, 1.0, 1.0, 1.0, 1.0, 1.0, 1.0, 1.0, 1.0, 1.0, 1.0, 1.0, 1.0, 1.0, 1.0, 1.0, 1.0, 1.0, 1.0, 1.0, 1.0, 1.0, 1.0, 1.0, 1.0, 1.0, 1.0, 1.0, 1.0, 1.0, 1.0, 1.0, 1.0, 1.0, 1.0, 1.0, 1.0, 1.0, 1.0, 1.0, 1.0, 1.0, 1.0, 1.0, 1.0, 1.0, 1.0, 1.0, 1.0, 1.0, 1.0, 1.0, 1.0, 1.0, 1.0, 1.0, 1.0, 1.0, 1.0, 1.0, 1.0, 1.0, 1.0, 1.0, 1.0, 1.0, 1.0, 1.0, 1.0, 1.0, 1.0, 1.0, 1.0, 1.0, 1.0, 1.0, 1.0, 1.0, 1.0, 1.0, 1.0, 1.0, 1.0, 1.0, 1.0, 1.0, 1.0, 1.0, 1.0, 1.0, 1.0, 1.0, 1.0, 1.0, 1.0, 1.0, 1.0, 1.0, 1.0, 1.0, 1.0, 1.0, 1.0, 1.0, 1.0, 1.0, 1.0, 1.0, 1.0, 1.0, 1.0, 1.0, 1.0, 1.0, 1.0, 1.0, 1.0, 1.0, 1.0, 1.0, 1.0, 1.0, 1.0, 1.0, 1.0, 1.0, 1.0, 1.0, 1.0, 1.0, 1.0, 1.0, 1.0, 1.0, 1.0, 1.0, 1.0, 1.0, 1.0, 1.0, 1.0, 1.0, 1.0, 1.0, 1.0, 1.0, 1.0, 1.0, 1.0, 1.0, 1.0, 1.0, 1.0, 1.0, 1.0, 1.0, 1.0, 1.0, 1.0, 1.0, 1.0, 1.0, 1.0, 1.0, 1.0, 1.0, 1.0, 1.0, 1.0, 1.0, 1.0, 1.0, 1.0, 1.0, 1.0, 1.0, 1.0, 1.0, 1.0, 1.0, 1.0, 1.0, 1.0, 1.0, 1.0, 1.0, 1.0, 1.0, 1.0, 1.0, 1.0, 1.0, 1.0, 1.0, 1.0, 1.0, 1.0, 1.0, 1.0, 1.0, 1.0, 1.0, 1.0, 1.0, 1.0, 1.0, 1.0, 1.0, 1.0, 1.0, 1.0, 1.0, 1.0, 1.0, 1.0, 1.0, 1.0, 1.0, 1.0, 1.0, 1.0, 1.0, 1.0, 1.0, 1.0, 1.0, 1.0, 1.0, 1.0, 1.0, 1.0, 1.0, 1.0, 1.0, 1.0, 1.0, 1.0, 1.0, 1.0, 1.0, 1.0, 1.0, 1.0, 1.0, 1.0, 1.0, 1.0, 1.0, 1.0, 1.0, 1.0, 1.0, 1.0, 1.0, 1.0, 1.0, 1.0, 1.0, 1.0, 1.0, 1.0, 1.0, 1.0, 1.0, 1.0, 1.0, 1.0, 1.0, 1.0, 1.0, 1.0, 1.0, 1.0, 1.0, 1.0, 1.0, 1.0, 1.0, 1.0, 1.0, 1.0, 1.0, 1.0, 1.0, 1.0, 1.0, 1.0, 1.0, 1.0, 1.0, 1.0, 1.0, 1.0, 1.0, 1.0, 1.0, 1.0, 1.0, 1.0, 1.0, 1.0, 1.0, 1.0, 1.0, 1.0, 1.0, 1.0, 1.0, 1.0, 1.0, 1.0, 1.0, 1.0, 1.0, 1.0, 1.0, 1.0, 1.0, 1.0, 1.0, 1.0, 1.0, 1.0, 1.0, 1.0, 1.0, 1.0, 1.0])
me_cube.materials.append(mat_material)
me_cube.use_mirror_vertex_groups = False
me_cube.update()
me_cube_001 = bpy.data.meshes.new('Cube.001')
me_cube_001.from_pydata([(-0.4598, -3.632e-08, 1.27), (-0.494, -2.116e-07, 0.5748), (-0.5079, 1.837e-09, 0.9863), (-0.3725, -7.108e-08, 1.529), (-0.2011, -1.278e-07, 1.951), (0.0, 0.0, 2.314), (-0.4541, 0.0, 0.3446), (-0.375, 0.0, 0.1303), (-0.2547, 0.0, -0.09221), (-0.5138, -1.048e-07, 0.78), (-0.4542, -0.02328, 0.9839), (-0.4091, -0.02328, 1.251), (-0.4597, -0.02328, 0.7909), (-0.4411, -0.02328, 0.5981), (-0.322, -0.01243, 1.499), (-0.1641, -0.02328, 1.895), (0.0, -0.01539, 2.169), (-0.4037, -0.02328, 0.3821), (-0.3299, -0.02328, 0.1822), (-0.2388, -0.04391, -0.0798)], [], [(10, 11, 0, 2), (13, 12, 9, 1), (11, 14, 3, 0), (14, 15, 4, 3), (15, 16, 5, 4), (17, 13, 1, 6), (18, 17, 6, 7), (12, 10, 2, 9), (19, 18, 7), (7, 8, 19)])
_uv = me_cube_001.uv_layers.new(name='UVMap')
_uv.uv.foreach_set('vector', [0.365, 0.335, 0.3617, 0.2833, 0.3725, 0.2806, 0.376, 0.3356, 0.3552, 0.4083, 0.3623, 0.3719, 0.3732, 0.3751, 0.3656, 0.4139, 0.3617, 0.2833, 0.3508, 0.2343, 0.3613, 0.2296, 0.3725, 0.2806, 0.3508, 0.2343, 0.3286, 0.1559, 0.3376, 0.146, 0.3613, 0.2296, 0.3286, 0.1559, 0.3038, 0.1008, 0.3073, 0.07323, 0.3376, 0.146, 0.3441, 0.4488, 0.3552, 0.4083, 0.3656, 0.4139, 0.3538, 0.4571, 0.3267, 0.4856, 0.3441, 0.4488, 0.3538, 0.4571, 0.3351, 0.4965, 0.3623, 0.3719, 0.365, 0.335, 0.376, 0.3356, 0.3732, 0.3751, 0.3038, 0.5338, 0.3267, 0.4856, 0.3351, 0.4965, 0.5385, 0.07323, 0.5322, 0.1113, 0.5232, 0.1089])
_ca = me_cube_001.color_attributes.new('Attribute', 'BYTE_COLOR', 'CORNER')
_ca.data.foreach_set('color', [1.0, 1.0, 1.0, 1.0, 1.0, 1.0, 1.0, 1.0, 1.0, 1.0, 1.0, 1.0, 1.0, 1.0, 1.0, 1.0, 1.0, 1.0, 1.0, 1.0, 1.0, 1.0, 1.0, 1.0, 1.0, 1.0, 1.0, 1.0, 1.0, 1.0, 1.0, 1.0, 1.0, 1.0, 1.0, 1.0, 1.0, 1.0, 1.0, 1.0, 1.0, 1.0, 1.0, 1.0, 1.0, 1.0, 1.0, 1.0, 1.0, 1.0, 1.0, 1.0, 1.0, 1.0, 1.0, 1.0, 1.0, 1.0, 1.0, 1.0, 1.0, 1.0, 1.0, 1.0, 1.0, 1.0, 1.0, 1.0, 1.0, 1.0, 1.0, 1.0, 1.0, 1.0, 1.0, 1.0, 1.0, 1.0, 1.0, 1.0, 1.0, 1.0, 1.0, 1.0, 1.0, 1.0, 1.0, 1.0, 1.0, 1.0, 1.0, 1.0, 1.0, 1.0, 1.0, 1.0, 1.0, 1.0, 1.0, 1.0, 1.0, 1.0, 1.0, 1.0, 1.0, 1.0, 1.0, 1.0, 1.0, 1.0, 1.0, 1.0, 1.0, 1.0, 1.0, 1.0, 1.0, 1.0, 1.0, 1.0, 1.0, 1.0, 1.0, 1.0, 1.0, 1.0, 1.0, 1.0, 1.0, 1.0, 1.0, 1.0, 1.0, 1.0, 1.0, 1.0, 1.0, 1.0, 1.0, 1.0, 1.0, 1.0, 1.0, 1.0, 1.0, 1.0, 1.0, 1.0, 1.0, 1.0, 1.0, 1.0])
me_cube_001.materials.append(mat_material_001)
me_cube_001.use_mirror_vertex_groups = False
me_cube_001.update()

# ---- objects
ob_cube = bpy.data.objects.new('Cube', me_cube)
ob_empty = bpy.data.objects.new('Empty', None)
ob_cube_001 = bpy.data.objects.new('Cube.001', me_cube_001)

# ---- transforms, parenting, visibility, modifiers, constraints
ob_cube.location = (0.0, 0.0, 0.0)
ob_cube.lock_rotations_4d = False
ob_cube.empty_display_type = 'ARROWS'
ob_cube.lineart.crease_threshold = 0.0
_m = ob_cube.modifiers.new('Mirror', 'MIRROR')
_m.use_axis = (True, True, False)
_m.use_clip = True
ob_empty.location = (-0.08, 0.0, 0.0)
ob_empty.rotation_euler = (1.571, 0.0, 0.0)
ob_empty.empty_display_type = 'IMAGE'
ob_empty.empty_display_size = 5.0
ob_empty.use_empty_image_alpha = True
ob_empty.color = (1.0, 1.0, 1.0, 0.3714)
ob_cube_001.location = (0.0, 0.0, 0.0)
ob_cube_001.lock_rotations_4d = False
ob_cube_001.empty_display_type = 'ARROWS'
ob_cube_001.lineart.crease_threshold = 0.0
_m = ob_cube_001.modifiers.new('Mirror', 'MIRROR')
_m.use_axis = (True, True, False)
_m.use_clip = True

# ---- collection membership
col_collection.objects.link(ob_cube)
col_collection.objects.link(ob_empty)
col_collection.objects.link(ob_cube_001)

# ---- scene / render settings (as saved in the file)
scene.frame_start = 1; scene.frame_end = 250; scene.frame_set(1)
scene.render.engine = 'BLENDER_EEVEE_NEXT'
scene.cycles.sampling_pattern = 'TABULATED_SOBOL'
bpy.context.view_layer.update()

# ---- added for rendering (the .blend has no active camera): camera
cam_auto = bpy.data.cameras.new('AutoCamera')
cam_auto.lens = 50.0
cam_auto.sensor_width = 36.0
cam_auto.clip_end = 1000.0
ob_auto_camera = bpy.data.objects.new('AutoCamera', cam_auto)
scene.collection.objects.link(ob_auto_camera)
ob_auto_camera.location = (4.45886, -5.35063, 3.53702)
ob_auto_camera.rotation_euler = (1.09748, -7.21219e-08, 0.694738)
scene.camera = ob_auto_camera
bpy.context.view_layer.update()
